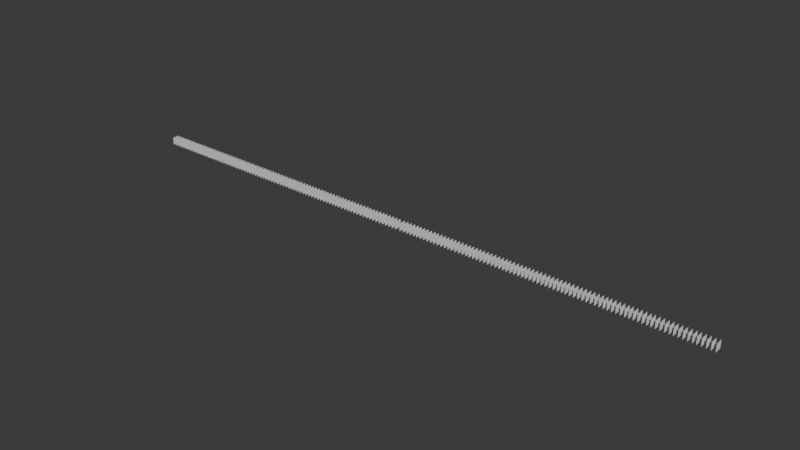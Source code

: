 # Source: test.blend  (saved by Blender 4.2.67; exported with 4.5.12 LTS)
import bpy
from mathutils import Matrix  # noqa: F401  (used for matrix-valued properties, if any)

bpy.ops.wm.read_factory_settings(use_empty=True)
scene = bpy.context.scene
scene.name = 'Scene'

# ---- collections
col_collection = bpy.data.collections.new('Collection'); scene.collection.children.link(col_collection)

# ---- world
world_world = bpy.data.worlds.new('World'); scene.world = world_world
world_world.use_nodes = True; world_world.node_tree.nodes.clear()
_N = world_world.node_tree.nodes; _L = world_world.node_tree.links
n0 = _N.new('ShaderNodeOutputWorld'); n0.name = 'World Output'; n0.location = (300, 300)
n1 = _N.new('ShaderNodeBackground'); n1.name = 'Background'; n1.location = (10, 300)
n1.inputs[0].default_value = (0.05088, 0.05088, 0.05088, 1.0)
_L.new(n1.outputs[0], n0.inputs[0])
n0.is_active_output = True
world_world.color = (0.05088, 0.05088, 0.05088)
world_world.sun_shadow_jitter_overblur = 0.0

# ---- meshes
me_plane = bpy.data.meshes.new('Plane')
me_plane.from_pydata([(0.0, -1.0, 1.0), (0.0, -1.0, -1.0), (0.0, 1.0, 1.0), (0.0, 1.0, -1.0), (1.0, -1.0, 1.0), (1.0, -1.0, -1.0), (1.0, 1.0, 1.0), (1.0, 1.0, -1.0), (2.0, -1.0, 1.0), (2.0, -1.0, -1.0), (2.0, 1.0, 1.0), (2.0, 1.0, -1.0), (3.0, -1.0, 1.0), (3.0, -1.0, -1.0), (3.0, 1.0, 1.0), (3.0, 1.0, -1.0), (4.0, -1.0, 1.0), (4.0, -1.0, -1.0), (4.0, 1.0, 1.0), (4.0, 1.0, -1.0), (4.903, -1.0, 1.0), (4.903, -1.0, -1.0), (4.903, 1.0, 1.0), (4.903, 1.0, -1.0), (5.903, -1.0, 1.0), (5.903, -1.0, -1.0), (5.903, 1.0, 1.0), (5.903, 1.0, -1.0), (6.903, -1.0, 1.0), (6.903, -1.0, -1.0), (6.903, 1.0, 1.0), (6.903, 1.0, -1.0), (7.903, -1.0, 1.0), (7.903, -1.0, -1.0), (7.903, 1.0, 1.0), (7.903, 1.0, -1.0), (8.903, -1.0, 1.0), (8.903, -1.0, -1.0), (8.903, 1.0, 1.0), (8.903, 1.0, -1.0), (9.838, -1.0, 1.0), (9.838, -1.0, -1.0), (9.838, 1.0, 1.0), (9.838, 1.0, -1.0), (10.84, -1.0, 1.0), (10.84, -1.0, -1.0), (10.84, 1.0, 1.0), (10.84, 1.0, -1.0), (11.84, -1.0, 1.0), (11.84, -1.0, -1.0), (11.84, 1.0, 1.0), (11.84, 1.0, -1.0), (12.84, -1.0, 1.0), (12.84, -1.0, -1.0), (12.84, 1.0, 1.0), (12.84, 1.0, -1.0), (13.84, -1.0, 1.0), (13.84, -1.0, -1.0), (13.84, 1.0, 1.0), (13.84, 1.0, -1.0), (14.74, -1.0, 1.0), (14.74, -1.0, -1.0), (14.74, 1.0, 1.0), (14.74, 1.0, -1.0), (15.74, -1.0, 1.0), (15.74, -1.0, -1.0), (15.74, 1.0, 1.0), (15.74, 1.0, -1.0), (16.74, -1.0, 1.0), (16.74, -1.0, -1.0), (16.74, 1.0, 1.0), (16.74, 1.0, -1.0), (17.74, -1.0, 1.0), (17.74, -1.0, -1.0), (17.74, 1.0, 1.0), (17.74, 1.0, -1.0), (18.74, -1.0, 1.0), (18.74, -1.0, -1.0), (18.74, 1.0, 1.0), (18.74, 1.0, -1.0), (19.66, -1.0, 1.0), (19.66, -1.0, -1.0), (19.66, 1.0, 1.0), (19.66, 1.0, -1.0), (20.66, -1.0, 1.0), (20.66, -1.0, -1.0), (20.66, 1.0, 1.0), (20.66, 1.0, -1.0), (21.66, -1.0, 1.0), (21.66, -1.0, -1.0), (21.66, 1.0, 1.0), (21.66, 1.0, -1.0), (22.66, -1.0, 1.0), (22.66, -1.0, -1.0), (22.66, 1.0, 1.0), (22.66, 1.0, -1.0), (23.66, -1.0, 1.0), (23.66, -1.0, -1.0), (23.66, 1.0, 1.0), (23.66, 1.0, -1.0), (24.57, -1.0, 1.0), (24.57, -1.0, -1.0), (24.57, 1.0, 1.0), (24.57, 1.0, -1.0), (25.57, -1.0, 1.0), (25.57, -1.0, -1.0), (25.57, 1.0, 1.0), (25.57, 1.0, -1.0), (26.57, -1.0, 1.0), (26.57, -1.0, -1.0), (26.57, 1.0, 1.0), (26.57, 1.0, -1.0), (27.57, -1.0, 1.0), (27.57, -1.0, -1.0), (27.57, 1.0, 1.0), (27.57, 1.0, -1.0), (28.57, -1.0, 1.0), (28.57, -1.0, -1.0), (28.57, 1.0, 1.0), (28.57, 1.0, -1.0), (29.5, -1.0, 1.0), (29.5, -1.0, -1.0), (29.5, 1.0, 1.0), (29.5, 1.0, -1.0), (30.5, -1.0, 1.0), (30.5, -1.0, -1.0), (30.5, 1.0, 1.0), (30.5, 1.0, -1.0), (31.5, -1.0, 1.0), (31.5, -1.0, -1.0), (31.5, 1.0, 1.0), (31.5, 1.0, -1.0), (32.5, -1.0, 1.0), (32.5, -1.0, -1.0), (32.5, 1.0, 1.0), (32.5, 1.0, -1.0), (33.5, -1.0, 1.0), (33.5, -1.0, -1.0), (33.5, 1.0, 1.0), (33.5, 1.0, -1.0), (34.4, -1.0, 1.0), (34.4, -1.0, -1.0), (34.4, 1.0, 1.0), (34.4, 1.0, -1.0), (35.4, -1.0, 1.0), (35.4, -1.0, -1.0), (35.4, 1.0, 1.0), (35.4, 1.0, -1.0), (36.4, -1.0, 1.0), (36.4, -1.0, -1.0), (36.4, 1.0, 1.0), (36.4, 1.0, -1.0), (37.4, -1.0, 1.0), (37.4, -1.0, -1.0), (37.4, 1.0, 1.0), (37.4, 1.0, -1.0), (38.4, -1.0, 1.0), (38.4, -1.0, -1.0), (38.4, 1.0, 1.0), (38.4, 1.0, -1.0), (39.44, -1.0, 1.0), (39.44, -1.0, -1.0), (39.44, 1.0, 1.0), (39.44, 1.0, -1.0), (40.44, -1.0, 1.0), (40.44, -1.0, -1.0), (40.44, 1.0, 1.0), (40.44, 1.0, -1.0), (41.44, -1.0, 1.0), (41.44, -1.0, -1.0), (41.44, 1.0, 1.0), (41.44, 1.0, -1.0), (42.44, -1.0, 1.0), (42.44, -1.0, -1.0), (42.44, 1.0, 1.0), (42.44, 1.0, -1.0), (43.44, -1.0, 1.0), (43.44, -1.0, -1.0), (43.44, 1.0, 1.0), (43.44, 1.0, -1.0), (44.34, -1.0, 1.0), (44.34, -1.0, -1.0), (44.34, 1.0, 1.0), (44.34, 1.0, -1.0), (45.34, -1.0, 1.0), (45.34, -1.0, -1.0), (45.34, 1.0, 1.0), (45.34, 1.0, -1.0), (46.34, -1.0, 1.0), (46.34, -1.0, -1.0), (46.34, 1.0, 1.0), (46.34, 1.0, -1.0), (47.34, -1.0, 1.0), (47.34, -1.0, -1.0), (47.34, 1.0, 1.0), (47.34, 1.0, -1.0), (48.34, -1.0, 1.0), (48.34, -1.0, -1.0), (48.34, 1.0, 1.0), (48.34, 1.0, -1.0), (49.27, -1.0, 1.0), (49.27, -1.0, -1.0), (49.27, 1.0, 1.0), (49.27, 1.0, -1.0), (50.27, -1.0, 1.0), (50.27, -1.0, -1.0), (50.27, 1.0, 1.0), (50.27, 1.0, -1.0), (51.27, -1.0, 1.0), (51.27, -1.0, -1.0), (51.27, 1.0, 1.0), (51.27, 1.0, -1.0), (52.27, -1.0, 1.0), (52.27, -1.0, -1.0), (52.27, 1.0, 1.0), (52.27, 1.0, -1.0), (53.27, -1.0, 1.0), (53.27, -1.0, -1.0), (53.27, 1.0, 1.0), (53.27, 1.0, -1.0), (54.18, -1.0, 1.0), (54.18, -1.0, -1.0), (54.18, 1.0, 1.0), (54.18, 1.0, -1.0), (55.18, -1.0, 1.0), (55.18, -1.0, -1.0), (55.18, 1.0, 1.0), (55.18, 1.0, -1.0), (56.18, -1.0, 1.0), (56.18, -1.0, -1.0), (56.18, 1.0, 1.0), (56.18, 1.0, -1.0), (57.18, -1.0, 1.0), (57.18, -1.0, -1.0), (57.18, 1.0, 1.0), (57.18, 1.0, -1.0), (58.18, -1.0, 1.0), (58.18, -1.0, -1.0), (58.18, 1.0, 1.0), (58.18, 1.0, -1.0), (59.1, -1.0, 1.0), (59.1, -1.0, -1.0), (59.1, 1.0, 1.0), (59.1, 1.0, -1.0), (60.1, -1.0, 1.0), (60.1, -1.0, -1.0), (60.1, 1.0, 1.0), (60.1, 1.0, -1.0), (61.1, -1.0, 1.0), (61.1, -1.0, -1.0), (61.1, 1.0, 1.0), (61.1, 1.0, -1.0), (62.1, -1.0, 1.0), (62.1, -1.0, -1.0), (62.1, 1.0, 1.0), (62.1, 1.0, -1.0), (63.1, -1.0, 1.0), (63.1, -1.0, -1.0), (63.1, 1.0, 1.0), (63.1, 1.0, -1.0), (64.0, -1.0, 1.0), (64.0, -1.0, -1.0), (64.0, 1.0, 1.0), (64.0, 1.0, -1.0), (65.0, -1.0, 1.0), (65.0, -1.0, -1.0), (65.0, 1.0, 1.0), (65.0, 1.0, -1.0), (66.0, -1.0, 1.0), (66.0, -1.0, -1.0), (66.0, 1.0, 1.0), (66.0, 1.0, -1.0), (67.0, -1.0, 1.0), (67.0, -1.0, -1.0), (67.0, 1.0, 1.0), (67.0, 1.0, -1.0), (68.0, -1.0, 1.0), (68.0, -1.0, -1.0), (68.0, 1.0, 1.0), (68.0, 1.0, -1.0), (68.94, -1.0, 1.0), (68.94, -1.0, -1.0), (68.94, 1.0, 1.0), (68.94, 1.0, -1.0), (69.94, -1.0, 1.0), (69.94, -1.0, -1.0), (69.94, 1.0, 1.0), (69.94, 1.0, -1.0), (70.94, -1.0, 1.0), (70.94, -1.0, -1.0), (70.94, 1.0, 1.0), (70.94, 1.0, -1.0), (71.94, -1.0, 1.0), (71.94, -1.0, -1.0), (71.94, 1.0, 1.0), (71.94, 1.0, -1.0), (72.94, -1.0, 1.0), (72.94, -1.0, -1.0), (72.94, 1.0, 1.0), (72.94, 1.0, -1.0), (73.84, -1.0, 1.0), (73.84, -1.0, -1.0), (73.84, 1.0, 1.0), (73.84, 1.0, -1.0), (74.84, -1.0, 1.0), (74.84, -1.0, -1.0), (74.84, 1.0, 1.0), (74.84, 1.0, -1.0), (75.84, -1.0, 1.0), (75.84, -1.0, -1.0), (75.84, 1.0, 1.0), (75.84, 1.0, -1.0), (76.84, -1.0, 1.0), (76.84, -1.0, -1.0), (76.84, 1.0, 1.0), (76.84, 1.0, -1.0), (77.84, -1.0, 1.0), (77.84, -1.0, -1.0), (77.84, 1.0, 1.0), (77.84, 1.0, -1.0), (79.19, -1.0, 1.0), (79.19, -1.0, -1.0), (79.19, 1.0, 1.0), (79.19, 1.0, -1.0), (80.19, -1.0, 1.0), (80.19, -1.0, -1.0), (80.19, 1.0, 1.0), (80.19, 1.0, -1.0), (81.19, -1.0, 1.0), (81.19, -1.0, -1.0), (81.19, 1.0, 1.0), (81.19, 1.0, -1.0), (82.19, -1.0, 1.0), (82.19, -1.0, -1.0), (82.19, 1.0, 1.0), (82.19, 1.0, -1.0), (83.19, -1.0, 1.0), (83.19, -1.0, -1.0), (83.19, 1.0, 1.0), (83.19, 1.0, -1.0), (84.09, -1.0, 1.0), (84.09, -1.0, -1.0), (84.09, 1.0, 1.0), (84.09, 1.0, -1.0), (85.09, -1.0, 1.0), (85.09, -1.0, -1.0), (85.09, 1.0, 1.0), (85.09, 1.0, -1.0), (86.09, -1.0, 1.0), (86.09, -1.0, -1.0), (86.09, 1.0, 1.0), (86.09, 1.0, -1.0), (87.09, -1.0, 1.0), (87.09, -1.0, -1.0), (87.09, 1.0, 1.0), (87.09, 1.0, -1.0), (88.09, -1.0, 1.0), (88.09, -1.0, -1.0), (88.09, 1.0, 1.0), (88.09, 1.0, -1.0), (89.02, -1.0, 1.0), (89.02, -1.0, -1.0), (89.02, 1.0, 1.0), (89.02, 1.0, -1.0), (90.02, -1.0, 1.0), (90.02, -1.0, -1.0), (90.02, 1.0, 1.0), (90.02, 1.0, -1.0), (91.02, -1.0, 1.0), (91.02, -1.0, -1.0), (91.02, 1.0, 1.0), (91.02, 1.0, -1.0), (92.02, -1.0, 1.0), (92.02, -1.0, -1.0), (92.02, 1.0, 1.0), (92.02, 1.0, -1.0), (93.02, -1.0, 1.0), (93.02, -1.0, -1.0), (93.02, 1.0, 1.0), (93.02, 1.0, -1.0), (93.93, -1.0, 1.0), (93.93, -1.0, -1.0), (93.93, 1.0, 1.0), (93.93, 1.0, -1.0), (94.93, -1.0, 1.0), (94.93, -1.0, -1.0), (94.93, 1.0, 1.0), (94.93, 1.0, -1.0), (95.93, -1.0, 1.0), (95.93, -1.0, -1.0), (95.93, 1.0, 1.0), (95.93, 1.0, -1.0), (96.93, -1.0, 1.0), (96.93, -1.0, -1.0), (96.93, 1.0, 1.0), (96.93, 1.0, -1.0), (97.93, -1.0, 1.0), (97.93, -1.0, -1.0), (97.93, 1.0, 1.0), (97.93, 1.0, -1.0), (98.85, -1.0, 1.0), (98.85, -1.0, -1.0), (98.85, 1.0, 1.0), (98.85, 1.0, -1.0), (99.85, -1.0, 1.0), (99.85, -1.0, -1.0), (99.85, 1.0, 1.0), (99.85, 1.0, -1.0), (100.8, -1.0, 1.0), (100.8, -1.0, -1.0), (100.8, 1.0, 1.0), (100.8, 1.0, -1.0), (101.8, -1.0, 1.0), (101.8, -1.0, -1.0), (101.8, 1.0, 1.0), (101.8, 1.0, -1.0), (102.8, -1.0, 1.0), (102.8, -1.0, -1.0), (102.8, 1.0, 1.0), (102.8, 1.0, -1.0), (103.8, -1.0, 1.0), (103.8, -1.0, -1.0), (103.8, 1.0, 1.0), (103.8, 1.0, -1.0), (104.8, -1.0, 1.0), (104.8, -1.0, -1.0), (104.8, 1.0, 1.0), (104.8, 1.0, -1.0), (105.8, -1.0, 1.0), (105.8, -1.0, -1.0), (105.8, 1.0, 1.0), (105.8, 1.0, -1.0), (106.8, -1.0, 1.0), (106.8, -1.0, -1.0), (106.8, 1.0, 1.0), (106.8, 1.0, -1.0), (107.8, -1.0, 1.0), (107.8, -1.0, -1.0), (107.8, 1.0, 1.0), (107.8, 1.0, -1.0), (108.7, -1.0, 1.0), (108.7, -1.0, -1.0), (108.7, 1.0, 1.0), (108.7, 1.0, -1.0), (109.7, -1.0, 1.0), (109.7, -1.0, -1.0), (109.7, 1.0, 1.0), (109.7, 1.0, -1.0), (110.7, -1.0, 1.0), (110.7, -1.0, -1.0), (110.7, 1.0, 1.0), (110.7, 1.0, -1.0), (111.7, -1.0, 1.0), (111.7, -1.0, -1.0), (111.7, 1.0, 1.0), (111.7, 1.0, -1.0), (112.7, -1.0, 1.0), (112.7, -1.0, -1.0), (112.7, 1.0, 1.0), (112.7, 1.0, -1.0), (113.6, -1.0, 1.0), (113.6, -1.0, -1.0), (113.6, 1.0, 1.0), (113.6, 1.0, -1.0), (114.6, -1.0, 1.0), (114.6, -1.0, -1.0), (114.6, 1.0, 1.0), (114.6, 1.0, -1.0), (115.6, -1.0, 1.0), (115.6, -1.0, -1.0), (115.6, 1.0, 1.0), (115.6, 1.0, -1.0), (116.6, -1.0, 1.0), (116.6, -1.0, -1.0), (116.6, 1.0, 1.0), (116.6, 1.0, -1.0), (117.6, -1.0, 1.0), (117.6, -1.0, -1.0), (117.6, 1.0, 1.0), (117.6, 1.0, -1.0), (118.6, -1.0, 1.0), (118.6, -1.0, -1.0), (118.6, 1.0, 1.0), (118.6, 1.0, -1.0), (119.6, -1.0, 1.0), (119.6, -1.0, -1.0), (119.6, 1.0, 1.0), (119.6, 1.0, -1.0), (120.6, -1.0, 1.0), (120.6, -1.0, -1.0), (120.6, 1.0, 1.0), (120.6, 1.0, -1.0), (121.6, -1.0, 1.0), (121.6, -1.0, -1.0), (121.6, 1.0, 1.0), (121.6, 1.0, -1.0), (122.6, -1.0, 1.0), (122.6, -1.0, -1.0), (122.6, 1.0, 1.0), (122.6, 1.0, -1.0), (123.5, -1.0, 1.0), (123.5, -1.0, -1.0), (123.5, 1.0, 1.0), (123.5, 1.0, -1.0), (124.5, -1.0, 1.0), (124.5, -1.0, -1.0), (124.5, 1.0, 1.0), (124.5, 1.0, -1.0), (125.5, -1.0, 1.0), (125.5, -1.0, -1.0), (125.5, 1.0, 1.0), (125.5, 1.0, -1.0), (126.5, -1.0, 1.0), (126.5, -1.0, -1.0), (126.5, 1.0, 1.0), (126.5, 1.0, -1.0), (127.5, -1.0, 1.0), (127.5, -1.0, -1.0), (127.5, 1.0, 1.0), (127.5, 1.0, -1.0), (128.5, -1.0, 1.0), (128.5, -1.0, -1.0), (128.5, 1.0, 1.0), (128.5, 1.0, -1.0), (129.5, -1.0, 1.0), (129.5, -1.0, -1.0), (129.5, 1.0, 1.0), (129.5, 1.0, -1.0), (130.5, -1.0, 1.0), (130.5, -1.0, -1.0), (130.5, 1.0, 1.0), (130.5, 1.0, -1.0), (131.5, -1.0, 1.0), (131.5, -1.0, -1.0), (131.5, 1.0, 1.0), (131.5, 1.0, -1.0), (132.5, -1.0, 1.0), (132.5, -1.0, -1.0), (132.5, 1.0, 1.0), (132.5, 1.0, -1.0), (133.4, -1.0, 1.0), (133.4, -1.0, -1.0), (133.4, 1.0, 1.0), (133.4, 1.0, -1.0), (134.4, -1.0, 1.0), (134.4, -1.0, -1.0), (134.4, 1.0, 1.0), (134.4, 1.0, -1.0), (135.4, -1.0, 1.0), (135.4, -1.0, -1.0), (135.4, 1.0, 1.0), (135.4, 1.0, -1.0), (136.4, -1.0, 1.0), (136.4, -1.0, -1.0), (136.4, 1.0, 1.0), (136.4, 1.0, -1.0), (137.4, -1.0, 1.0), (137.4, -1.0, -1.0), (137.4, 1.0, 1.0), (137.4, 1.0, -1.0), (138.3, -1.0, 1.0), (138.3, -1.0, -1.0), (138.3, 1.0, 1.0), (138.3, 1.0, -1.0), (139.3, -1.0, 1.0), (139.3, -1.0, -1.0), (139.3, 1.0, 1.0), (139.3, 1.0, -1.0), (140.3, -1.0, 1.0), (140.3, -1.0, -1.0), (140.3, 1.0, 1.0), (140.3, 1.0, -1.0), (141.3, -1.0, 1.0), (141.3, -1.0, -1.0), (141.3, 1.0, 1.0), (141.3, 1.0, -1.0), (142.3, -1.0, 1.0), (142.3, -1.0, -1.0), (142.3, 1.0, 1.0), (142.3, 1.0, -1.0), (143.2, -1.0, 1.0), (143.2, -1.0, -1.0), (143.2, 1.0, 1.0), (143.2, 1.0, -1.0), (144.2, -1.0, 1.0), (144.2, -1.0, -1.0), (144.2, 1.0, 1.0), (144.2, 1.0, -1.0), (145.2, -1.0, 1.0), (145.2, -1.0, -1.0), (145.2, 1.0, 1.0), (145.2, 1.0, -1.0), (146.2, -1.0, 1.0), (146.2, -1.0, -1.0), (146.2, 1.0, 1.0), (146.2, 1.0, -1.0), (147.2, -1.0, 1.0), (147.2, -1.0, -1.0), (147.2, 1.0, 1.0), (147.2, 1.0, -1.0), (148.1, -1.0, 1.0), (148.1, -1.0, -1.0), (148.1, 1.0, 1.0), (148.1, 1.0, -1.0), (149.1, -1.0, 1.0), (149.1, -1.0, -1.0), (149.1, 1.0, 1.0), (149.1, 1.0, -1.0), (150.1, -1.0, 1.0), (150.1, -1.0, -1.0), (150.1, 1.0, 1.0), (150.1, 1.0, -1.0), (151.1, -1.0, 1.0), (151.1, -1.0, -1.0), (151.1, 1.0, 1.0), (151.1, 1.0, -1.0), (152.1, -1.0, 1.0), (152.1, -1.0, -1.0), (152.1, 1.0, 1.0), (152.1, 1.0, -1.0), (153.0, -1.0, 1.0), (153.0, -1.0, -1.0), (153.0, 1.0, 1.0), (153.0, 1.0, -1.0), (154.0, -1.0, 1.0), (154.0, -1.0, -1.0), (154.0, 1.0, 1.0), (154.0, 1.0, -1.0), (155.0, -1.0, 1.0), (155.0, -1.0, -1.0), (155.0, 1.0, 1.0), (155.0, 1.0, -1.0), (156.0, -1.0, 1.0), (156.0, -1.0, -1.0), (156.0, 1.0, 1.0), (156.0, 1.0, -1.0), (157.0, -1.0, 1.0), (157.0, -1.0, -1.0), (157.0, 1.0, 1.0), (157.0, 1.0, -1.0)], [], [(0, 1, 3, 2), (4, 5, 7, 6), (8, 9, 11, 10), (12, 13, 15, 14), (16, 17, 19, 18), (20, 21, 23, 22), (24, 25, 27, 26), (28, 29, 31, 30), (32, 33, 35, 34), (36, 37, 39, 38), (40, 41, 43, 42), (44, 45, 47, 46), (48, 49, 51, 50), (52, 53, 55, 54), (56, 57, 59, 58), (60, 61, 63, 62), (64, 65, 67, 66), (68, 69, 71, 70), (72, 73, 75, 74), (76, 77, 79, 78), (80, 81, 83, 82), (84, 85, 87, 86), (88, 89, 91, 90), (92, 93, 95, 94), (96, 97, 99, 98), (100, 101, 103, 102), (104, 105, 107, 106), (108, 109, 111, 110), (112, 113, 115, 114), (116, 117, 119, 118), (120, 121, 123, 122), (124, 125, 127, 126), (128, 129, 131, 130), (132, 133, 135, 134), (136, 137, 139, 138), (140, 141, 143, 142), (144, 145, 147, 146), (148, 149, 151, 150), (152, 153, 155, 154), (156, 157, 159, 158), (160, 161, 163, 162), (164, 165, 167, 166), (168, 169, 171, 170), (172, 173, 175, 174), (176, 177, 179, 178), (180, 181, 183, 182), (184, 185, 187, 186), (188, 189, 191, 190), (192, 193, 195, 194), (196, 197, 199, 198), (200, 201, 203, 202), (204, 205, 207, 206), (208, 209, 211, 210), (212, 213, 215, 214), (216, 217, 219, 218), (220, 221, 223, 222), (224, 225, 227, 226), (228, 229, 231, 230), (232, 233, 235, 234), (236, 237, 239, 238), (240, 241, 243, 242), (244, 245, 247, 246), (248, 249, 251, 250), (252, 253, 255, 254), (256, 257, 259, 258), (260, 261, 263, 262), (264, 265, 267, 266), (268, 269, 271, 270), (272, 273, 275, 274), (276, 277, 279, 278), (280, 281, 283, 282), (284, 285, 287, 286), (288, 289, 291, 290), (292, 293, 295, 294), (296, 297, 299, 298), (300, 301, 303, 302), (304, 305, 307, 306), (308, 309, 311, 310), (312, 313, 315, 314), (316, 317, 319, 318), (320, 321, 323, 322), (324, 325, 327, 326), (328, 329, 331, 330), (332, 333, 335, 334), (336, 337, 339, 338), (340, 341, 343, 342), (344, 345, 347, 346), (348, 349, 351, 350), (352, 353, 355, 354), (356, 357, 359, 358), (360, 361, 363, 362), (364, 365, 367, 366), (368, 369, 371, 370), (372, 373, 375, 374), (376, 377, 379, 378), (380, 381, 383, 382), (384, 385, 387, 386), (388, 389, 391, 390), (392, 393, 395, 394), (396, 397, 399, 398), (400, 401, 403, 402), (404, 405, 407, 406), (408, 409, 411, 410), (412, 413, 415, 414), (416, 417, 419, 418), (420, 421, 423, 422), (424, 425, 427, 426), (428, 429, 431, 430), (432, 433, 435, 434), (436, 437, 439, 438), (440, 441, 443, 442), (444, 445, 447, 446), (448, 449, 451, 450), (452, 453, 455, 454), (456, 457, 459, 458), (460, 461, 463, 462), (464, 465, 467, 466), (468, 469, 471, 470), (472, 473, 475, 474), (476, 477, 479, 478), (480, 481, 483, 482), (484, 485, 487, 486), (488, 489, 491, 490), (492, 493, 495, 494), (496, 497, 499, 498), (500, 501, 503, 502), (504, 505, 507, 506), (508, 509, 511, 510), (512, 513, 515, 514), (516, 517, 519, 518), (520, 521, 523, 522), (524, 525, 527, 526), (528, 529, 531, 530), (532, 533, 535, 534), (536, 537, 539, 538), (540, 541, 543, 542), (544, 545, 547, 546), (548, 549, 551, 550), (552, 553, 555, 554), (556, 557, 559, 558), (560, 561, 563, 562), (564, 565, 567, 566), (568, 569, 571, 570), (572, 573, 575, 574), (576, 577, 579, 578), (580, 581, 583, 582), (584, 585, 587, 586), (588, 589, 591, 590), (592, 593, 595, 594), (596, 597, 599, 598), (600, 601, 603, 602), (604, 605, 607, 606), (608, 609, 611, 610), (612, 613, 615, 614), (616, 617, 619, 618), (620, 621, 623, 622), (624, 625, 627, 626), (628, 629, 631, 630), (632, 633, 635, 634), (636, 637, 639, 638)])
_uv = me_plane.uv_layers.new(name='UVMap')
_uv.uv.foreach_set('vector', [0.0, 0.0, 1.0, 0.0, 1.0, 1.0, 0.0, 1.0, 0.0, 0.0, 1.0, 0.0, 1.0, 1.0, 0.0, 1.0, 0.0, 0.0, 1.0, 0.0, 1.0, 1.0, 0.0, 1.0, 0.0, 0.0, 1.0, 0.0, 1.0, 1.0, 0.0, 1.0, 0.0, 0.0, 1.0, 0.0, 1.0, 1.0, 0.0, 1.0, 0.0, 0.0, 1.0, 0.0, 1.0, 1.0, 0.0, 1.0, 0.0, 0.0, 1.0, 0.0, 1.0, 1.0, 0.0, 1.0, 0.0, 0.0, 1.0, 0.0, 1.0, 1.0, 0.0, 1.0, 0.0, 0.0, 1.0, 0.0, 1.0, 1.0, 0.0, 1.0, 0.0, 0.0, 1.0, 0.0, 1.0, 1.0, 0.0, 1.0, 0.0, 0.0, 1.0, 0.0, 1.0, 1.0, 0.0, 1.0, 0.0, 0.0, 1.0, 0.0, 1.0, 1.0, 0.0, 1.0, 0.0, 0.0, 1.0, 0.0, 1.0, 1.0, 0.0, 1.0, 0.0, 0.0, 1.0, 0.0, 1.0, 1.0, 0.0, 1.0, 0.0, 0.0, 1.0, 0.0, 1.0, 1.0, 0.0, 1.0, 0.0, 0.0, 1.0, 0.0, 1.0, 1.0, 0.0, 1.0, 0.0, 0.0, 1.0, 0.0, 1.0, 1.0, 0.0, 1.0, 0.0, 0.0, 1.0, 0.0, 1.0, 1.0, 0.0, 1.0, 0.0, 0.0, 1.0, 0.0, 1.0, 1.0, 0.0, 1.0, 0.0, 0.0, 1.0, 0.0, 1.0, 1.0, 0.0, 1.0, 0.0, 0.0, 1.0, 0.0, 1.0, 1.0, 0.0, 1.0, 0.0, 0.0, 1.0, 0.0, 1.0, 1.0, 0.0, 1.0, 0.0, 0.0, 1.0, 0.0, 1.0, 1.0, 0.0, 1.0, 0.0, 0.0, 1.0, 0.0, 1.0, 1.0, 0.0, 1.0, 0.0, 0.0, 1.0, 0.0, 1.0, 1.0, 0.0, 1.0, 0.0, 0.0, 1.0, 0.0, 1.0, 1.0, 0.0, 1.0, 0.0, 0.0, 1.0, 0.0, 1.0, 1.0, 0.0, 1.0, 0.0, 0.0, 1.0, 0.0, 1.0, 1.0, 0.0, 1.0, 0.0, 0.0, 1.0, 0.0, 1.0, 1.0, 0.0, 1.0, 0.0, 0.0, 1.0, 0.0, 1.0, 1.0, 0.0, 1.0, 0.0, 0.0, 1.0, 0.0, 1.0, 1.0, 0.0, 1.0, 0.0, 0.0, 1.0, 0.0, 1.0, 1.0, 0.0, 1.0, 0.0, 0.0, 1.0, 0.0, 1.0, 1.0, 0.0, 1.0, 0.0, 0.0, 1.0, 0.0, 1.0, 1.0, 0.0, 1.0, 0.0, 0.0, 1.0, 0.0, 1.0, 1.0, 0.0, 1.0, 0.0, 0.0, 1.0, 0.0, 1.0, 1.0, 0.0, 1.0, 0.0, 0.0, 1.0, 0.0, 1.0, 1.0, 0.0, 1.0, 0.0, 0.0, 1.0, 0.0, 1.0, 1.0, 0.0, 1.0, 0.0, 0.0, 1.0, 0.0, 1.0, 1.0, 0.0, 1.0, 0.0, 0.0, 1.0, 0.0, 1.0, 1.0, 0.0, 1.0, 0.0, 0.0, 1.0, 0.0, 1.0, 1.0, 0.0, 1.0, 0.0, 0.0, 1.0, 0.0, 1.0, 1.0, 0.0, 1.0, 0.0, 0.0, 1.0, 0.0, 1.0, 1.0, 0.0, 1.0, 0.0, 0.0, 1.0, 0.0, 1.0, 1.0, 0.0, 1.0, 0.0, 0.0, 1.0, 0.0, 1.0, 1.0, 0.0, 1.0, 0.0, 0.0, 1.0, 0.0, 1.0, 1.0, 0.0, 1.0, 0.0, 0.0, 1.0, 0.0, 1.0, 1.0, 0.0, 1.0, 0.0, 0.0, 1.0, 0.0, 1.0, 1.0, 0.0, 1.0, 0.0, 0.0, 1.0, 0.0, 1.0, 1.0, 0.0, 1.0, 0.0, 0.0, 1.0, 0.0, 1.0, 1.0, 0.0, 1.0, 0.0, 0.0, 1.0, 0.0, 1.0, 1.0, 0.0, 1.0, 0.0, 0.0, 1.0, 0.0, 1.0, 1.0, 0.0, 1.0, 0.0, 0.0, 1.0, 0.0, 1.0, 1.0, 0.0, 1.0, 0.0, 0.0, 1.0, 0.0, 1.0, 1.0, 0.0, 1.0, 0.0, 0.0, 1.0, 0.0, 1.0, 1.0, 0.0, 1.0, 0.0, 0.0, 1.0, 0.0, 1.0, 1.0, 0.0, 1.0, 0.0, 0.0, 1.0, 0.0, 1.0, 1.0, 0.0, 1.0, 0.0, 0.0, 1.0, 0.0, 1.0, 1.0, 0.0, 1.0, 0.0, 0.0, 1.0, 0.0, 1.0, 1.0, 0.0, 1.0, 0.0, 0.0, 1.0, 0.0, 1.0, 1.0, 0.0, 1.0, 0.0, 0.0, 1.0, 0.0, 1.0, 1.0, 0.0, 1.0, 0.0, 0.0, 1.0, 0.0, 1.0, 1.0, 0.0, 1.0, 0.0, 0.0, 1.0, 0.0, 1.0, 1.0, 0.0, 1.0, 0.0, 0.0, 1.0, 0.0, 1.0, 1.0, 0.0, 1.0, 0.0, 0.0, 1.0, 0.0, 1.0, 1.0, 0.0, 1.0, 0.0, 0.0, 1.0, 0.0, 1.0, 1.0, 0.0, 1.0, 0.0, 0.0, 1.0, 0.0, 1.0, 1.0, 0.0, 1.0, 0.0, 0.0, 1.0, 0.0, 1.0, 1.0, 0.0, 1.0, 0.0, 0.0, 1.0, 0.0, 1.0, 1.0, 0.0, 1.0, 0.0, 0.0, 1.0, 0.0, 1.0, 1.0, 0.0, 1.0, 0.0, 0.0, 1.0, 0.0, 1.0, 1.0, 0.0, 1.0, 0.0, 0.0, 1.0, 0.0, 1.0, 1.0, 0.0, 1.0, 0.0, 0.0, 1.0, 0.0, 1.0, 1.0, 0.0, 1.0, 0.0, 0.0, 1.0, 0.0, 1.0, 1.0, 0.0, 1.0, 0.0, 0.0, 1.0, 0.0, 1.0, 1.0, 0.0, 1.0, 0.0, 0.0, 1.0, 0.0, 1.0, 1.0, 0.0, 1.0, 0.0, 0.0, 1.0, 0.0, 1.0, 1.0, 0.0, 1.0, 0.0, 0.0, 1.0, 0.0, 1.0, 1.0, 0.0, 1.0, 0.0, 0.0, 1.0, 0.0, 1.0, 1.0, 0.0, 1.0, 0.0, 0.0, 1.0, 0.0, 1.0, 1.0, 0.0, 1.0, 0.0, 0.0, 1.0, 0.0, 1.0, 1.0, 0.0, 1.0, 0.0, 0.0, 1.0, 0.0, 1.0, 1.0, 0.0, 1.0, 0.0, 0.0, 1.0, 0.0, 1.0, 1.0, 0.0, 1.0, 0.0, 0.0, 1.0, 0.0, 1.0, 1.0, 0.0, 1.0, 0.0, 0.0, 1.0, 0.0, 1.0, 1.0, 0.0, 1.0, 0.0, 0.0, 1.0, 0.0, 1.0, 1.0, 0.0, 1.0, 0.0, 0.0, 1.0, 0.0, 1.0, 1.0, 0.0, 1.0, 0.0, 0.0, 1.0, 0.0, 1.0, 1.0, 0.0, 1.0, 0.0, 0.0, 1.0, 0.0, 1.0, 1.0, 0.0, 1.0, 0.0, 0.0, 1.0, 0.0, 1.0, 1.0, 0.0, 1.0, 0.0, 0.0, 1.0, 0.0, 1.0, 1.0, 0.0, 1.0, 0.0, 0.0, 1.0, 0.0, 1.0, 1.0, 0.0, 1.0, 0.0, 0.0, 1.0, 0.0, 1.0, 1.0, 0.0, 1.0, 0.0, 0.0, 1.0, 0.0, 1.0, 1.0, 0.0, 1.0, 0.0, 0.0, 1.0, 0.0, 1.0, 1.0, 0.0, 1.0, 0.0, 0.0, 1.0, 0.0, 1.0, 1.0, 0.0, 1.0, 0.0, 0.0, 1.0, 0.0, 1.0, 1.0, 0.0, 1.0, 0.0, 0.0, 1.0, 0.0, 1.0, 1.0, 0.0, 1.0, 0.0, 0.0, 1.0, 0.0, 1.0, 1.0, 0.0, 1.0, 0.0, 0.0, 1.0, 0.0, 1.0, 1.0, 0.0, 1.0, 0.0, 0.0, 1.0, 0.0, 1.0, 1.0, 0.0, 1.0, 0.0, 0.0, 1.0, 0.0, 1.0, 1.0, 0.0, 1.0, 0.0, 0.0, 1.0, 0.0, 1.0, 1.0, 0.0, 1.0, 0.0, 0.0, 1.0, 0.0, 1.0, 1.0, 0.0, 1.0, 0.0, 0.0, 1.0, 0.0, 1.0, 1.0, 0.0, 1.0, 0.0, 0.0, 1.0, 0.0, 1.0, 1.0, 0.0, 1.0, 0.0, 0.0, 1.0, 0.0, 1.0, 1.0, 0.0, 1.0, 0.0, 0.0, 1.0, 0.0, 1.0, 1.0, 0.0, 1.0, 0.0, 0.0, 1.0, 0.0, 1.0, 1.0, 0.0, 1.0, 0.0, 0.0, 1.0, 0.0, 1.0, 1.0, 0.0, 1.0, 0.0, 0.0, 1.0, 0.0, 1.0, 1.0, 0.0, 1.0, 0.0, 0.0, 1.0, 0.0, 1.0, 1.0, 0.0, 1.0, 0.0, 0.0, 1.0, 0.0, 1.0, 1.0, 0.0, 1.0, 0.0, 0.0, 1.0, 0.0, 1.0, 1.0, 0.0, 1.0, 0.0, 0.0, 1.0, 0.0, 1.0, 1.0, 0.0, 1.0, 0.0, 0.0, 1.0, 0.0, 1.0, 1.0, 0.0, 1.0, 0.0, 0.0, 1.0, 0.0, 1.0, 1.0, 0.0, 1.0, 0.0, 0.0, 1.0, 0.0, 1.0, 1.0, 0.0, 1.0, 0.0, 0.0, 1.0, 0.0, 1.0, 1.0, 0.0, 1.0, 0.0, 0.0, 1.0, 0.0, 1.0, 1.0, 0.0, 1.0, 0.0, 0.0, 1.0, 0.0, 1.0, 1.0, 0.0, 1.0, 0.0, 0.0, 1.0, 0.0, 1.0, 1.0, 0.0, 1.0, 0.0, 0.0, 1.0, 0.0, 1.0, 1.0, 0.0, 1.0, 0.0, 0.0, 1.0, 0.0, 1.0, 1.0, 0.0, 1.0, 0.0, 0.0, 1.0, 0.0, 1.0, 1.0, 0.0, 1.0, 0.0, 0.0, 1.0, 0.0, 1.0, 1.0, 0.0, 1.0, 0.0, 0.0, 1.0, 0.0, 1.0, 1.0, 0.0, 1.0, 0.0, 0.0, 1.0, 0.0, 1.0, 1.0, 0.0, 1.0, 0.0, 0.0, 1.0, 0.0, 1.0, 1.0, 0.0, 1.0, 0.0, 0.0, 1.0, 0.0, 1.0, 1.0, 0.0, 1.0, 0.0, 0.0, 1.0, 0.0, 1.0, 1.0, 0.0, 1.0, 0.0, 0.0, 1.0, 0.0, 1.0, 1.0, 0.0, 1.0, 0.0, 0.0, 1.0, 0.0, 1.0, 1.0, 0.0, 1.0, 0.0, 0.0, 1.0, 0.0, 1.0, 1.0, 0.0, 1.0, 0.0, 0.0, 1.0, 0.0, 1.0, 1.0, 0.0, 1.0, 0.0, 0.0, 1.0, 0.0, 1.0, 1.0, 0.0, 1.0, 0.0, 0.0, 1.0, 0.0, 1.0, 1.0, 0.0, 1.0, 0.0, 0.0, 1.0, 0.0, 1.0, 1.0, 0.0, 1.0, 0.0, 0.0, 1.0, 0.0, 1.0, 1.0, 0.0, 1.0, 0.0, 0.0, 1.0, 0.0, 1.0, 1.0, 0.0, 1.0, 0.0, 0.0, 1.0, 0.0, 1.0, 1.0, 0.0, 1.0, 0.0, 0.0, 1.0, 0.0, 1.0, 1.0, 0.0, 1.0, 0.0, 0.0, 1.0, 0.0, 1.0, 1.0, 0.0, 1.0, 0.0, 0.0, 1.0, 0.0, 1.0, 1.0, 0.0, 1.0, 0.0, 0.0, 1.0, 0.0, 1.0, 1.0, 0.0, 1.0, 0.0, 0.0, 1.0, 0.0, 1.0, 1.0, 0.0, 1.0, 0.0, 0.0, 1.0, 0.0, 1.0, 1.0, 0.0, 1.0, 0.0, 0.0, 1.0, 0.0, 1.0, 1.0, 0.0, 1.0, 0.0, 0.0, 1.0, 0.0, 1.0, 1.0, 0.0, 1.0, 0.0, 0.0, 1.0, 0.0, 1.0, 1.0, 0.0, 1.0, 0.0, 0.0, 1.0, 0.0, 1.0, 1.0, 0.0, 1.0, 0.0, 0.0, 1.0, 0.0, 1.0, 1.0, 0.0, 1.0, 0.0, 0.0, 1.0, 0.0, 1.0, 1.0, 0.0, 1.0, 0.0, 0.0, 1.0, 0.0, 1.0, 1.0, 0.0, 1.0, 0.0, 0.0, 1.0, 0.0, 1.0, 1.0, 0.0, 1.0, 0.0, 0.0, 1.0, 0.0, 1.0, 1.0, 0.0, 1.0, 0.0, 0.0, 1.0, 0.0, 1.0, 1.0, 0.0, 1.0, 0.0, 0.0, 1.0, 0.0, 1.0, 1.0, 0.0, 1.0, 0.0, 0.0, 1.0, 0.0, 1.0, 1.0, 0.0, 1.0, 0.0, 0.0, 1.0, 0.0, 1.0, 1.0, 0.0, 1.0])
me_plane.update()

# ---- objects
ob_plane = bpy.data.objects.new('Plane', me_plane)

# ---- transforms, parenting, visibility, modifiers, constraints
ob_plane.location = (0.0, 0.0, 0.0)

# ---- collection membership
col_collection.objects.link(ob_plane)

# ---- scene / render settings (as saved in the file)
scene.frame_start = 1; scene.frame_end = 250; scene.frame_set(1)
scene.render.engine = 'BLENDER_EEVEE_NEXT'
bpy.context.view_layer.update()

# ---- added for rendering (the .blend has no active camera and no usable light): camera, sun
cam_auto = bpy.data.cameras.new('AutoCamera')
cam_auto.lens = 50.0
cam_auto.sensor_width = 36.0
cam_auto.clip_end = 2550.13
ob_auto_camera = bpy.data.objects.new('AutoCamera', cam_auto)
scene.collection.objects.link(ob_auto_camera)
ob_auto_camera.location = (223.82, -174.369, 116.246)
ob_auto_camera.rotation_euler = (1.09748, -7.21219e-08, 0.694738)
scene.camera = ob_auto_camera
light_auto_sun = bpy.data.lights.new('AutoSun', 'SUN')
light_auto_sun.energy = 3.0
light_auto_sun.angle = 0.0523599
ob_auto_sun = bpy.data.objects.new('AutoSun', light_auto_sun)
scene.collection.objects.link(ob_auto_sun)
ob_auto_sun.rotation_euler = (0.872665, 0.174533, 0.523599)
bpy.context.view_layer.update()
